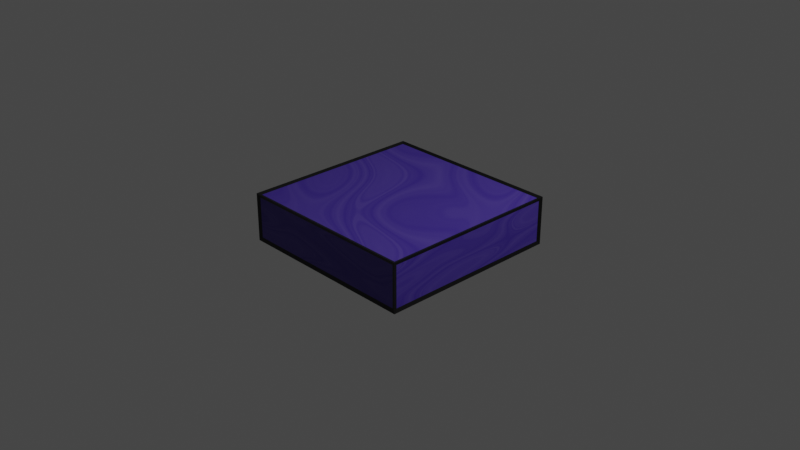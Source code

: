 # Source: SandTile1.blend  (saved by Blender 4.0.36; exported with 4.5.12 LTS)
import bpy
from mathutils import Matrix  # noqa: F401  (used for matrix-valued properties, if any)

bpy.ops.wm.read_factory_settings(use_empty=True)
scene = bpy.context.scene
scene.name = 'PurpleTile'

# ---- collections
col_collection_002 = bpy.data.collections.new('Collection.002'); scene.collection.children.link(col_collection_002)

# ---- images (referenced by path relative to the original .blend; pixels are not part of the script)
import os
ASSET_DIR = os.environ.get("B2B_ASSET_DIR", "")  # directory of the original .blend (textures are referenced by path, not embedded)
HERE = os.path.dirname(os.path.abspath(__file__))  # packed textures are extracted next to this script under _unpacked/

def load_image(name, relpath, width, height, colorspace="sRGB"):
    """Load a texture the original file referenced (path relative to the .blend, or extracted next to this script)."""
    p = next((c for c in (os.path.join(HERE, relpath), os.path.join(ASSET_DIR, relpath)) if relpath and os.path.exists(c)), "")
    if p:
        img = bpy.data.images.load(p, check_existing=True)
        img.name = name
    else:  # same state as the original file: an image datablock whose file is absent (Cycles renders it pink)
        img = bpy.data.images.new(name, width, height)
        img.source = "FILE"
        img.filepath = "//" + (relpath or name)
    img.colorspace_settings.name = colorspace
    return img
img_purpletile = load_image('PurpleTile', 'PurpleTexture.png', 1024, 1024, 'sRGB')

# ---- materials (node trees are filled in below, after node groups)
mat_purple = bpy.data.materials.new('Purple')
mat_purple.alpha_threshold = 0.0
mat_purple.roughness = 0.5
mat_purple.line_color = (0.0, 0.0, 0.0, 1.0)
mat_outline = bpy.data.materials.new('Outline')

# ---- material node trees
mat_purple.use_nodes = True; mat_purple.node_tree.nodes.clear()
_N = mat_purple.node_tree.nodes; _L = mat_purple.node_tree.links
n0 = _N.new('ShaderNodeOutputMaterial'); n0.name = 'Material Output'; n0.location = (300, 300)
n1 = _N.new('ShaderNodeBsdfPrincipled'); n1.name = 'Principled BSDF'; n1.location = (10, 300)
n1.distribution = 'GGX'
n1.subsurface_method = 'RANDOM_WALK_SKIN'
n1.inputs[3].default_value = 1.45
n1.inputs[27].default_value = (0.0, 0.0, 0.0, 1.0)
n1.inputs[28].default_value = 1.0
n2 = _N.new('ShaderNodeTexMagic'); n2.name = 'Magic Texture'; n2.location = (-849, 157)
n2.inputs[1].default_value = 1.0
n2.inputs[2].default_value = 0.9
n3 = _N.new('ShaderNodeTexNoise'); n3.name = 'Noise Texture'; n3.location = (-614, 187)
n3.inputs[2].default_value = 4.3
n3.inputs[8].default_value = 1.4
n4 = _N.new('ShaderNodeTexImage'); n4.name = 'Image Texture'; n4.location = (-340, 546)
n4.image = img_purpletile
n5 = _N.new('ShaderNodeValToRGB'); n5.name = 'Color Ramp'; n5.location = (-380, 266)
while len(n5.color_ramp.elements) > 1: n5.color_ramp.elements.remove(n5.color_ramp.elements[-1])
n5.color_ramp.elements[0].position = 0.0; n5.color_ramp.elements[0].color = (0.1014, 0.06691, 0.3452, 1.0)
_e = n5.color_ramp.elements.new(1.0); _e.color = (0.02489, 0.003088, 0.2525, 1.0)
_L.new(n1.outputs[0], n0.inputs[0])
_L.new(n5.outputs[0], n1.inputs[0])
_L.new(n3.outputs[0], n5.inputs[0])
_L.new(n2.outputs[1], n3.inputs[0])
n0.is_active_output = True
mat_outline.use_nodes = True; mat_outline.node_tree.nodes.clear()
_N = mat_outline.node_tree.nodes; _L = mat_outline.node_tree.links
n0 = _N.new('ShaderNodeBsdfPrincipled'); n0.name = 'Principled BSDF'; n0.location = (10, 300)
n0.inputs[0].default_value = (0.0, 0.0, 0.0, 1.0)
n0.inputs[3].default_value = 1.45
n1 = _N.new('ShaderNodeOutputMaterial'); n1.name = 'Material Output'; n1.location = (300, 300)
n2 = _N.new('ShaderNodeTexImage'); n2.name = 'Image Texture'; n2.location = (-287, 422)
n2.image = img_purpletile
_L.new(n0.outputs[0], n1.inputs[0])
n1.is_active_output = True

# ---- world
world_world_002 = bpy.data.worlds.new('World.002'); scene.world = world_world_002
world_world_002.use_nodes = True; world_world_002.node_tree.nodes.clear()
_N = world_world_002.node_tree.nodes; _L = world_world_002.node_tree.links
n0 = _N.new('ShaderNodeOutputWorld'); n0.name = 'World Output'; n0.location = (300, 300)
n1 = _N.new('ShaderNodeBackground'); n1.name = 'Background'; n1.location = (10, 300)
n1.inputs[0].default_value = (0.05088, 0.05088, 0.05088, 1.0)
_L.new(n1.outputs[0], n0.inputs[0])
n0.is_active_output = True
world_world_002.color = (0.05088, 0.05088, 0.05088)
world_world_002.use_sun_shadow = False
world_world_002.sun_shadow_jitter_overblur = 0.0

# ---- cameras
cam_camera_002 = bpy.data.cameras.new('Camera.002')
cam_camera_002.clip_end = 100.0
cam_camera_002.ortho_scale = 7.314

# ---- lights
light_light_002 = bpy.data.lights.new('Light.002', 'POINT')
light_light_002.transmission_factor = 0.0
light_light_002.use_soft_falloff = False
light_light_002.energy = 1000.0
light_light_002.shadow_soft_size = 0.1
light_light_002.shadow_maximum_resolution = 0.006
light_light_002.use_absolute_resolution = True

# ---- meshes
me_cube_002 = bpy.data.meshes.new('Cube.002')
me_cube_002.from_pydata([(1.0, 1.0, 0.25), (1.0, 1.0, -0.25), (1.0, -1.0, 0.25), (1.0, -1.0, -0.25), (-1.0, 1.0, 0.25), (-1.0, 1.0, -0.25), (-1.0, -1.0, 0.25), (-1.0, -1.0, -0.25)], [], [(0, 4, 6, 2), (3, 2, 6, 7), (7, 6, 4, 5), (5, 1, 3, 7), (1, 0, 2, 3), (5, 4, 0, 1)])
_uv = me_cube_002.uv_layers.new(name='UVMap')
_uv.uv.foreach_set('vector', [0.5, 0.5, 0.0, 0.5, 0.0, 0.0, 0.5, 0.0, 1.0, -2.037e-08, 1.0, 0.125, 0.5, 0.125, 0.5, 2.334e-08, 1.0, 0.125, 1.0, 0.25, 0.5, 0.25, 0.5, 0.125, 0.5, 1.0, 0.0, 1.0, 0.0, 0.5, 0.5, 0.5, 1.0, 0.25, 1.0, 0.375, 0.5, 0.375, 0.5, 0.25, 1.0, 0.375, 1.0, 0.5, 0.5, 0.5, 0.5, 0.375])
me_cube_002.materials.append(mat_purple)
me_cube_002.materials.append(mat_outline)
me_cube_002.use_mirror_vertex_groups = False
me_cube_002.update()

# ---- objects
ob_cube_002 = bpy.data.objects.new('Cube.002', me_cube_002)
ob_light_002 = bpy.data.objects.new('Light.002', light_light_002)
ob_camera_002 = bpy.data.objects.new('Camera.002', cam_camera_002)

# ---- transforms, parenting, visibility, modifiers, constraints
ob_cube_002.location = (0.0, 0.0, 0.0)
ob_cube_002.lock_rotations_4d = False
ob_cube_002.empty_display_type = 'ARROWS'
ob_cube_002.lineart.crease_threshold = 0.0
_m = ob_cube_002.modifiers.new('Wireframe', 'WIREFRAME')
_m.thickness = 0.05
_m.use_replace = False
_m.material_offset = 1
ob_light_002.location = (4.076, 1.005, 5.904)
ob_light_002.rotation_euler = (0.6503, 0.05522, 1.866)
ob_light_002.lock_rotations_4d = False
ob_light_002.empty_display_type = 'ARROWS'
ob_light_002.color = (0.0, 0.0, 0.0, 0.0)
ob_light_002.lineart.crease_threshold = 0.0
ob_camera_002.location = (7.359, -6.926, 4.958)
ob_camera_002.rotation_euler = (1.109, 0.0, 0.8149)
ob_camera_002.lock_rotations_4d = False
ob_camera_002.empty_display_type = 'ARROWS'
ob_camera_002.color = (0.0, 0.0, 0.0, 0.0)
ob_camera_002.display_type = 'WIRE'
ob_camera_002.lineart.crease_threshold = 0.0

# ---- collection membership
col_collection_002.objects.link(ob_cube_002)
col_collection_002.objects.link(ob_light_002)
col_collection_002.objects.link(ob_camera_002)

# ---- scene / render settings (as saved in the file)
scene.camera = ob_camera_002
scene.frame_start = 1; scene.frame_end = 250; scene.frame_set(1)
scene.render.engine = 'CYCLES'
scene.cycles.sampling_pattern = 'TABULATED_SOBOL'
scene.cycles.bake_type = 'DIFFUSE'
scene.view_settings.view_transform = 'Filmic'
bpy.context.view_layer.update()

